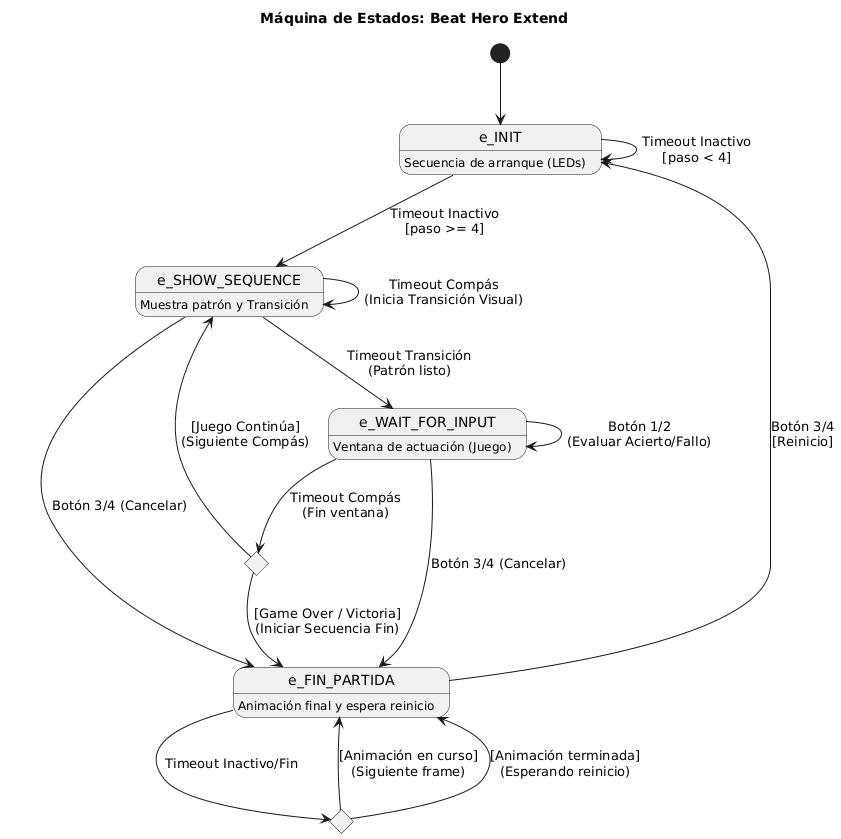

The diagram above was rendered by PlantUML. Its source (embedded in the PNG):
@startuml
title Máquina de Estados: Beat Hero Extend
hide empty description

' Estados
state e_INIT : Secuencia de arranque (LEDs)
state e_SHOW_SEQUENCE : Muestra patrón y Transición
state e_WAIT_FOR_INPUT : Ventana de actuación (Juego)
state e_FIN_PARTIDA : Animación final y espera reinicio

' Nodos de decisión
state check_game_over <<choice>>
state check_anim_fin <<choice>>

' Inicio
[*] --> e_INIT

' --- Lógica INIT ---
e_INIT --> e_INIT : Timeout Inactivo\n[paso < 4]
e_INIT --> e_SHOW_SEQUENCE : Timeout Inactivo\n[paso >= 4]

' --- Lógica SHOW SEQUENCE ---
e_SHOW_SEQUENCE --> e_SHOW_SEQUENCE : Timeout Compás\n(Inicia Transición Visual)
e_SHOW_SEQUENCE --> e_WAIT_FOR_INPUT : Timeout Transición\n(Patrón listo)
e_SHOW_SEQUENCE --> e_FIN_PARTIDA : Botón 3/4 (Cancelar)

' --- Lógica WAIT FOR INPUT ---
e_WAIT_FOR_INPUT --> e_WAIT_FOR_INPUT : Botón 1/2\n(Evaluar Acierto/Fallo)
e_WAIT_FOR_INPUT --> e_FIN_PARTIDA : Botón 3/4 (Cancelar)

e_WAIT_FOR_INPUT --> check_game_over : Timeout Compás\n(Fin ventana)

check_game_over --> e_SHOW_SEQUENCE : [Juego Continúa]\n(Siguiente Compás)
check_game_over --> e_FIN_PARTIDA : [Game Over / Victoria]\n(Iniciar Secuencia Fin)

' --- Lógica FIN PARTIDA ---
e_FIN_PARTIDA --> check_anim_fin : Timeout Inactivo/Fin

check_anim_fin --> e_FIN_PARTIDA : [Animación en curso]\n(Siguiente frame)
check_anim_fin --> e_FIN_PARTIDA : [Animación terminada]\n(Esperando reinicio)

e_FIN_PARTIDA --> e_INIT : Botón 3/4\n[Reinicio]
@enduml